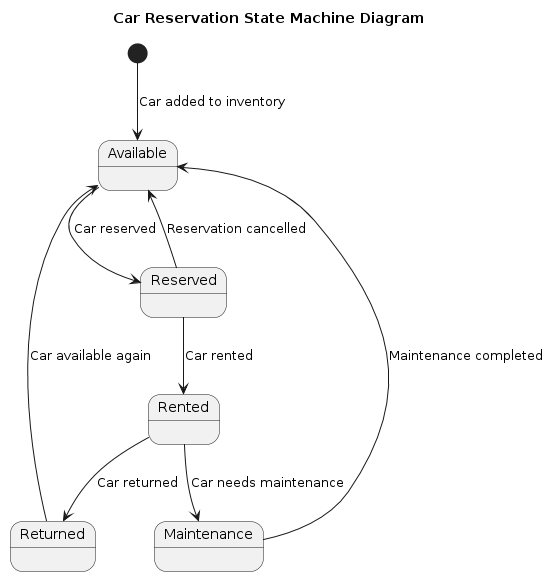

The diagram above was rendered by PlantUML. Its source (embedded in the PNG):
@startuml
title Car Reservation State Machine Diagram

[*] --> Available : Car added to inventory
Available --> Reserved : Car reserved
Reserved --> Rented : Car rented
Rented --> Returned : Car returned
Returned --> Available : Car available again
Reserved --> Available : Reservation cancelled
Rented --> Maintenance : Car needs maintenance
Maintenance --> Available : Maintenance completed
@enduml